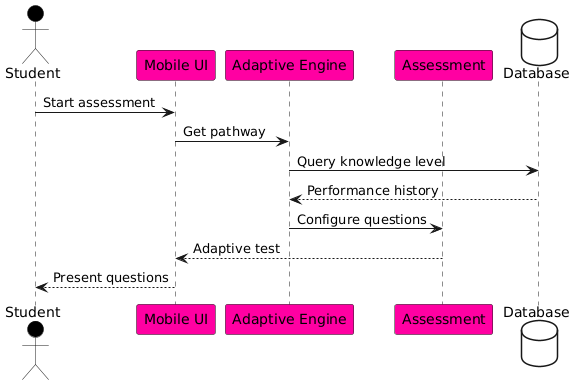

The diagram above was rendered by PlantUML. Its source (embedded in the PNG):
@startuml
skinparam BackgroundColor #FFFFFF
actor Student #Black
participant "Mobile UI" as MobileUI #FF00A2
participant "Adaptive Engine" as AE #FF00A2
participant "Assessment" as GI #FF00A2
database "Database" as DB #White

Student -> MobileUI: Start assessment
MobileUI -> AE: Get pathway
AE -> DB: Query knowledge level
DB --> AE: Performance history
AE -> GI: Configure questions
GI --> MobileUI: Adaptive test
MobileUI --> Student: Present questions
@enduml